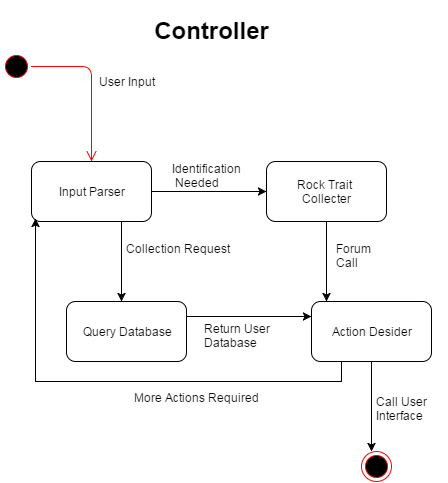

The diagram above was exported from draw.io. Its source (the exported page's mxGraphModel, read from the mxfile embedded in the PNG):
<mxGraphModel dx="456" dy="716" grid="1" gridSize="10" guides="1" tooltips="1" connect="1" arrows="1" fold="1" page="1" pageScale="1" pageWidth="826" pageHeight="1169" background="#ffffff" math="0">
  <root>
    <mxCell id="0" />
    <mxCell id="1" parent="0" />
    <mxCell id="163" value="" style="ellipse;html=1;shape=startState;fillColor=#000000;strokeColor=#ff0000;" vertex="1" parent="1">
      <mxGeometry y="50" width="30" height="30" as="geometry" />
    </mxCell>
    <mxCell id="164" value="" style="edgeStyle=orthogonalEdgeStyle;html=1;verticalAlign=bottom;endArrow=open;endSize=8;strokeColor=#ff0000;" edge="1" source="163" parent="1">
      <mxGeometry relative="1" as="geometry">
        <mxPoint x="90" y="160" as="targetPoint" />
      </mxGeometry>
    </mxCell>
    <mxCell id="166" value="&lt;h1&gt;Controller&lt;/h1&gt;" style="text;html=1;strokeColor=none;fillColor=none;align=center;verticalAlign=middle;whiteSpace=wrap;overflow=hidden;" vertex="1" parent="1">
      <mxGeometry x="100" width="220" height="40" as="geometry" />
    </mxCell>
    <mxCell id="167" value="User Input" style="text;html=1;strokeColor=none;fillColor=none;align=center;verticalAlign=middle;whiteSpace=wrap;overflow=hidden;" vertex="1" parent="1">
      <mxGeometry x="90" y="65" width="70" height="30" as="geometry" />
    </mxCell>
    <mxCell id="168" value="Input Parser" style="rounded=1;whiteSpace=wrap;html=1;" vertex="1" parent="1">
      <mxGeometry x="30" y="160" width="120" height="60" as="geometry" />
    </mxCell>
    <mxCell id="169" value="" style="endArrow=classic;html=1;exitX=0.75;exitY=1;" edge="1" source="168" parent="1">
      <mxGeometry width="50" height="50" relative="1" as="geometry">
        <mxPoint x="-60" y="40" as="sourcePoint" />
        <mxPoint x="120" y="300" as="targetPoint" />
      </mxGeometry>
    </mxCell>
    <mxCell id="170" value="" style="endArrow=classic;html=1;exitX=1;exitY=0.5;entryX=0;entryY=0.5;" edge="1" source="168" target="174" parent="1">
      <mxGeometry width="50" height="50" relative="1" as="geometry">
        <mxPoint x="-60" y="40" as="sourcePoint" />
        <mxPoint x="270" y="190" as="targetPoint" />
      </mxGeometry>
    </mxCell>
    <mxCell id="171" style="edgeStyle=orthogonalEdgeStyle;rounded=0;html=1;exitX=1;exitY=0.25;entryX=0;entryY=0.5;jettySize=auto;orthogonalLoop=1;" edge="1" source="172" parent="1">
      <mxGeometry relative="1" as="geometry">
        <mxPoint x="310" y="315" as="targetPoint" />
      </mxGeometry>
    </mxCell>
    <mxCell id="172" value="Query Database" style="rounded=1;whiteSpace=wrap;html=1;" vertex="1" parent="1">
      <mxGeometry x="65" y="300" width="120" height="60" as="geometry" />
    </mxCell>
    <mxCell id="173" style="edgeStyle=orthogonalEdgeStyle;rounded=0;html=1;exitX=0.5;exitY=1;entryX=0.5;entryY=0;jettySize=auto;orthogonalLoop=1;" edge="1" source="174" parent="1">
      <mxGeometry relative="1" as="geometry">
        <mxPoint x="325" y="300" as="targetPoint" />
      </mxGeometry>
    </mxCell>
    <mxCell id="174" value="Rock Trait&amp;nbsp;&lt;br&gt;Collecter" style="rounded=1;whiteSpace=wrap;html=1;" vertex="1" parent="1">
      <mxGeometry x="265" y="160" width="120" height="60" as="geometry" />
    </mxCell>
    <mxCell id="175" value="Collection Request" style="text;html=1;resizable=0;points=[];autosize=1;align=left;verticalAlign=top;spacingTop=-4;" vertex="1" parent="1">
      <mxGeometry x="125" y="240" width="120" height="20" as="geometry" />
    </mxCell>
    <mxCell id="176" value="Identification&lt;br&gt;&amp;nbsp;Needed" style="text;html=1;resizable=0;points=[];autosize=1;align=left;verticalAlign=top;spacingTop=-4;" vertex="1" parent="1">
      <mxGeometry x="171" y="160" width="80" height="30" as="geometry" />
    </mxCell>
    <mxCell id="177" value="Return User&lt;br&gt;Database" style="text;html=1;resizable=0;points=[];autosize=1;align=left;verticalAlign=top;spacingTop=-4;" vertex="1" parent="1">
      <mxGeometry x="203" y="320" width="80" height="30" as="geometry" />
    </mxCell>
    <mxCell id="178" value="Forum&lt;br&gt;Call" style="text;html=1;resizable=0;points=[];autosize=1;align=left;verticalAlign=top;spacingTop=-4;" vertex="1" parent="1">
      <mxGeometry x="335" y="240" width="50" height="30" as="geometry" />
    </mxCell>
    <mxCell id="180" style="edgeStyle=orthogonalEdgeStyle;rounded=0;html=1;exitX=0.25;exitY=1;jettySize=auto;orthogonalLoop=1;entryX=0.033;entryY=0.95;entryPerimeter=0;" edge="1" parent="1" source="179" target="168">
      <mxGeometry relative="1" as="geometry">
        <mxPoint x="30" y="420" as="targetPoint" />
        <Array as="points">
          <mxPoint x="340" y="380" />
          <mxPoint x="34" y="380" />
        </Array>
      </mxGeometry>
    </mxCell>
    <mxCell id="183" style="edgeStyle=orthogonalEdgeStyle;rounded=0;html=1;exitX=0.5;exitY=1;jettySize=auto;orthogonalLoop=1;" edge="1" parent="1" source="179">
      <mxGeometry relative="1" as="geometry">
        <mxPoint x="370" y="450" as="targetPoint" />
      </mxGeometry>
    </mxCell>
    <mxCell id="179" value="Action Desider" style="rounded=1;whiteSpace=wrap;html=1;" vertex="1" parent="1">
      <mxGeometry x="310" y="300" width="120" height="60" as="geometry" />
    </mxCell>
    <mxCell id="182" value="More Actions Required" style="text;html=1;resizable=0;points=[];autosize=1;align=left;verticalAlign=top;spacingTop=-4;" vertex="1" parent="1">
      <mxGeometry x="133" y="389" width="140" height="20" as="geometry" />
    </mxCell>
    <mxCell id="184" value="" style="ellipse;html=1;shape=endState;fillColor=#000000;strokeColor=#ff0000;" vertex="1" parent="1">
      <mxGeometry x="360" y="450" width="30" height="30" as="geometry" />
    </mxCell>
    <mxCell id="187" value="Call User&lt;br&gt;Interface" style="text;html=1;resizable=0;points=[];autosize=1;align=left;verticalAlign=top;spacingTop=-4;" vertex="1" parent="1">
      <mxGeometry x="375" y="393" width="70" height="30" as="geometry" />
    </mxCell>
  </root>
</mxGraphModel>